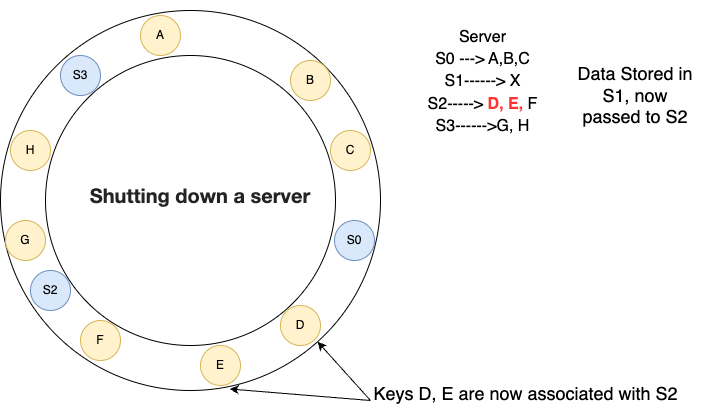

The diagram above was exported from draw.io. Its source (the exported page's mxGraphModel, read from the mxfile embedded in the PNG):
<mxGraphModel dx="866" dy="528" grid="1" gridSize="10" guides="1" tooltips="1" connect="1" arrows="1" fold="1" page="1" pageScale="1" pageWidth="827" pageHeight="1169" math="0" shadow="0">
  <root>
    <mxCell id="0" />
    <mxCell id="1" parent="0" />
    <mxCell id="FrIHxWTutu0FzyU9pkgP-1" value="" style="ellipse;whiteSpace=wrap;html=1;aspect=fixed;" parent="1" vertex="1">
      <mxGeometry x="80" y="70" width="380" height="380" as="geometry" />
    </mxCell>
    <mxCell id="FrIHxWTutu0FzyU9pkgP-2" value="" style="ellipse;whiteSpace=wrap;html=1;aspect=fixed;" parent="1" vertex="1">
      <mxGeometry x="125" y="115" width="290" height="290" as="geometry" />
    </mxCell>
    <mxCell id="FrIHxWTutu0FzyU9pkgP-3" value="A" style="ellipse;whiteSpace=wrap;html=1;aspect=fixed;fillColor=#fff2cc;strokeColor=#d6b656;" parent="1" vertex="1">
      <mxGeometry x="220" y="75" width="40" height="40" as="geometry" />
    </mxCell>
    <mxCell id="FrIHxWTutu0FzyU9pkgP-4" value="S3" style="ellipse;whiteSpace=wrap;html=1;aspect=fixed;fillColor=#dae8fc;strokeColor=#6c8ebf;" parent="1" vertex="1">
      <mxGeometry x="140" y="115" width="40" height="40" as="geometry" />
    </mxCell>
    <mxCell id="FrIHxWTutu0FzyU9pkgP-5" value="H" style="ellipse;whiteSpace=wrap;html=1;aspect=fixed;fillColor=#fff2cc;strokeColor=#d6b656;" parent="1" vertex="1">
      <mxGeometry x="90" y="190" width="40" height="40" as="geometry" />
    </mxCell>
    <mxCell id="FrIHxWTutu0FzyU9pkgP-6" value="G" style="ellipse;whiteSpace=wrap;html=1;aspect=fixed;fillColor=#fff2cc;strokeColor=#d6b656;" parent="1" vertex="1">
      <mxGeometry x="85" y="280" width="40" height="40" as="geometry" />
    </mxCell>
    <mxCell id="FrIHxWTutu0FzyU9pkgP-7" value="S2" style="ellipse;whiteSpace=wrap;html=1;aspect=fixed;fillColor=#dae8fc;strokeColor=#6c8ebf;" parent="1" vertex="1">
      <mxGeometry x="110" y="330" width="40" height="40" as="geometry" />
    </mxCell>
    <mxCell id="FrIHxWTutu0FzyU9pkgP-8" value="F" style="ellipse;whiteSpace=wrap;html=1;aspect=fixed;fillColor=#fff2cc;strokeColor=#d6b656;" parent="1" vertex="1">
      <mxGeometry x="160" y="380" width="40" height="40" as="geometry" />
    </mxCell>
    <mxCell id="FrIHxWTutu0FzyU9pkgP-10" value="D" style="ellipse;whiteSpace=wrap;html=1;aspect=fixed;fillColor=#fff2cc;strokeColor=#d6b656;" parent="1" vertex="1">
      <mxGeometry x="360" y="365" width="40" height="40" as="geometry" />
    </mxCell>
    <mxCell id="FrIHxWTutu0FzyU9pkgP-11" value="S0" style="ellipse;whiteSpace=wrap;html=1;aspect=fixed;fillColor=#dae8fc;strokeColor=#6c8ebf;" parent="1" vertex="1">
      <mxGeometry x="414" y="280" width="40" height="40" as="geometry" />
    </mxCell>
    <mxCell id="FrIHxWTutu0FzyU9pkgP-12" value="C" style="ellipse;whiteSpace=wrap;html=1;aspect=fixed;fillColor=#fff2cc;strokeColor=#d6b656;" parent="1" vertex="1">
      <mxGeometry x="410" y="190" width="40" height="40" as="geometry" />
    </mxCell>
    <mxCell id="FrIHxWTutu0FzyU9pkgP-13" value="B" style="ellipse;whiteSpace=wrap;html=1;aspect=fixed;fillColor=#fff2cc;strokeColor=#d6b656;" parent="1" vertex="1">
      <mxGeometry x="370" y="120" width="40" height="40" as="geometry" />
    </mxCell>
    <mxCell id="FrIHxWTutu0FzyU9pkgP-14" value="E" style="ellipse;whiteSpace=wrap;html=1;aspect=fixed;fillColor=#fff2cc;strokeColor=#d6b656;" parent="1" vertex="1">
      <mxGeometry x="280" y="405" width="40" height="40" as="geometry" />
    </mxCell>
    <mxCell id="FrIHxWTutu0FzyU9pkgP-15" value="&lt;table style=&quot;border-collapse: collapse; width: 65pt;&quot; width=&quot;87&quot; cellspacing=&quot;0&quot; cellpadding=&quot;0&quot; border=&quot;0&quot;&gt;&lt;colgroup&gt;&lt;col style=&quot;width: 65pt;&quot; width=&quot;87&quot;&gt;&lt;/colgroup&gt;&lt;tbody&gt;&lt;tr style=&quot;height: 16pt;&quot; height=&quot;21&quot;&gt;&lt;td style=&quot;padding-top: 1px; padding-right: 1px; padding-left: 1px; font-size: 12pt; font-family: &amp;quot;Aptos Narrow&amp;quot;, sans-serif; vertical-align: bottom; border: none; text-wrap: nowrap; height: 16pt; width: 65pt;&quot; width=&quot;87&quot; height=&quot;21&quot;&gt;Server&lt;/td&gt;&lt;/tr&gt;&lt;tr style=&quot;height: 16pt;&quot; height=&quot;21&quot;&gt;&lt;td style=&quot;padding-top: 1px; padding-right: 1px; padding-left: 1px; font-size: 12pt; font-family: &amp;quot;Aptos Narrow&amp;quot;, sans-serif; vertical-align: bottom; border: none; text-wrap: nowrap; height: 16pt;&quot; height=&quot;21&quot;&gt;S0 ---&amp;gt; A,B,C&lt;/td&gt;&lt;/tr&gt;&lt;tr style=&quot;height: 16pt;&quot; height=&quot;21&quot;&gt;&lt;td style=&quot;padding-top: 1px; padding-right: 1px; padding-left: 1px; font-size: 12pt; font-family: &amp;quot;Aptos Narrow&amp;quot;, sans-serif; vertical-align: bottom; border: none; text-wrap: nowrap; height: 16pt;&quot; height=&quot;21&quot;&gt;S1------&amp;gt; X&lt;/td&gt;&lt;/tr&gt;&lt;tr style=&quot;height: 16pt;&quot; height=&quot;21&quot;&gt;&lt;td style=&quot;padding-top: 1px; padding-right: 1px; padding-left: 1px; font-size: 12pt; font-family: &amp;quot;Aptos Narrow&amp;quot;, sans-serif; vertical-align: bottom; border: none; text-wrap: nowrap; height: 16pt;&quot; height=&quot;21&quot;&gt;S2-----&amp;gt; &lt;b&gt;&lt;font color=&quot;#ff3333&quot;&gt;D, E,&lt;/font&gt;&lt;/b&gt; F&lt;/td&gt;&lt;/tr&gt;&lt;tr style=&quot;height: 16pt;&quot; height=&quot;21&quot;&gt;&lt;td style=&quot;padding-top: 1px; padding-right: 1px; padding-left: 1px; font-size: 12pt; font-family: &amp;quot;Aptos Narrow&amp;quot;, sans-serif; vertical-align: bottom; border: none; text-wrap: nowrap; height: 16pt;&quot; height=&quot;21&quot;&gt;S3------&amp;gt;G, H&lt;/td&gt;&lt;/tr&gt;&lt;/tbody&gt;&lt;/table&gt;" style="text;html=1;align=center;verticalAlign=middle;whiteSpace=wrap;rounded=0;" parent="1" vertex="1">
      <mxGeometry x="500" y="60" width="125" height="160" as="geometry" />
    </mxCell>
    <mxCell id="FrIHxWTutu0FzyU9pkgP-18" value="&lt;h2 style=&quot;box-sizing: inherit; margin: 1.72em 0px -0.31em; font-family: sohne, &amp;quot;Helvetica Neue&amp;quot;, Helvetica, Arial, sans-serif; color: rgb(36, 36, 36); line-height: 24px; font-size: 20px; text-align: start; background-color: rgb(255, 255, 255);&quot; data-selectable-paragraph=&quot;&quot; class=&quot;qv nw gt be nx qw qx dx oa qy qz dz od pa ra rb rc pe rd re rf pi rg rh ri rj bj&quot; id=&quot;6609&quot;&gt;Shutting down a server&lt;/h2&gt;" style="text;html=1;align=center;verticalAlign=middle;whiteSpace=wrap;rounded=0;" parent="1" vertex="1">
      <mxGeometry x="160" y="220" width="240" height="30" as="geometry" />
    </mxCell>
    <mxCell id="FrIHxWTutu0FzyU9pkgP-19" value="&lt;font style=&quot;font-size: 18px;&quot;&gt;Data Stored in S1, now passed to S2&lt;/font&gt;" style="text;html=1;align=center;verticalAlign=middle;whiteSpace=wrap;rounded=0;" parent="1" vertex="1">
      <mxGeometry x="650" y="140" width="130" height="30" as="geometry" />
    </mxCell>
    <mxCell id="FrIHxWTutu0FzyU9pkgP-20" value="" style="endArrow=classic;html=1;rounded=0;entryX=0.603;entryY=0.996;entryDx=0;entryDy=0;entryPerimeter=0;" parent="1" target="FrIHxWTutu0FzyU9pkgP-1" edge="1">
      <mxGeometry width="50" height="50" relative="1" as="geometry">
        <mxPoint x="450" y="460" as="sourcePoint" />
        <mxPoint x="360" y="480" as="targetPoint" />
      </mxGeometry>
    </mxCell>
    <mxCell id="FrIHxWTutu0FzyU9pkgP-21" value="" style="endArrow=classic;html=1;rounded=0;" parent="1" target="FrIHxWTutu0FzyU9pkgP-1" edge="1">
      <mxGeometry width="50" height="50" relative="1" as="geometry">
        <mxPoint x="450" y="460" as="sourcePoint" />
        <mxPoint x="319" y="458" as="targetPoint" />
      </mxGeometry>
    </mxCell>
    <mxCell id="FrIHxWTutu0FzyU9pkgP-22" value="&lt;font style=&quot;font-size: 18px;&quot;&gt;Keys D, E are now associated with S2&lt;/font&gt;" style="text;html=1;align=center;verticalAlign=middle;resizable=0;points=[];autosize=1;strokeColor=none;fillColor=none;" parent="1" vertex="1">
      <mxGeometry x="440" y="433" width="330" height="40" as="geometry" />
    </mxCell>
  </root>
</mxGraphModel>